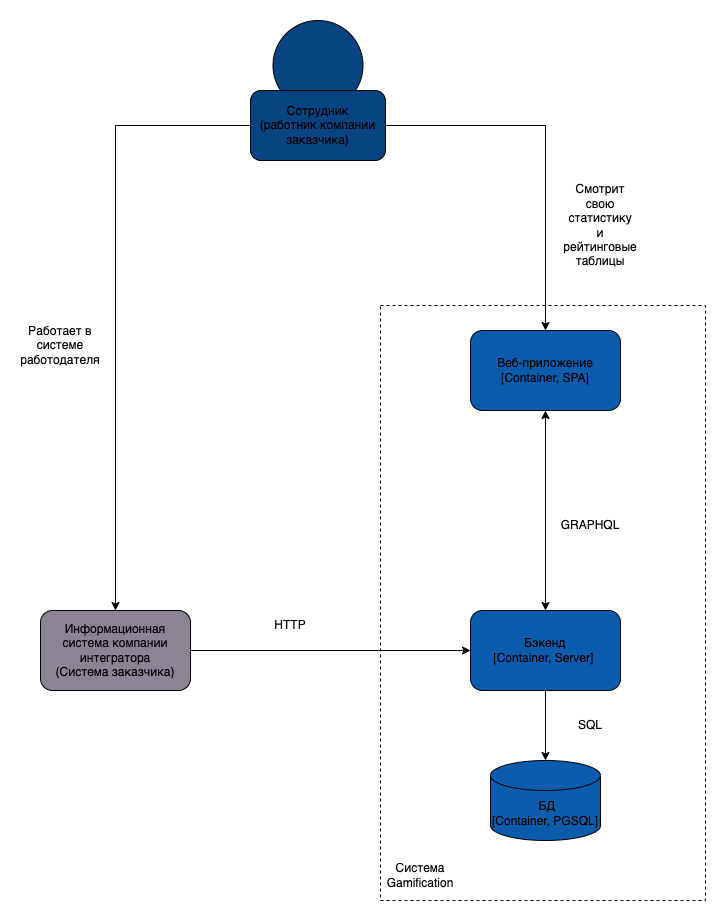

The diagram above was exported from draw.io. Its source (the exported page's mxGraphModel, read from the mxfile embedded in the PNG):
<mxGraphModel dx="4609" dy="2547" grid="1" gridSize="10" guides="1" tooltips="1" connect="1" arrows="1" fold="1" page="1" pageScale="1" pageWidth="850" pageHeight="1100" math="0" shadow="0">
  <root>
    <mxCell id="0" />
    <mxCell id="1" parent="0" />
    <mxCell id="2" value="" style="rounded=0;whiteSpace=wrap;html=1;dashed=1;" vertex="1" parent="1">
      <mxGeometry x="1590" y="425" width="325" height="595" as="geometry" />
    </mxCell>
    <mxCell id="3" value="" style="group;fillColor=none;" connectable="0" vertex="1" parent="1">
      <mxGeometry x="1460" y="140" width="135" height="140" as="geometry" />
    </mxCell>
    <mxCell id="4" value="" style="ellipse;whiteSpace=wrap;html=1;aspect=fixed;fillColor=#084382;" vertex="1" parent="3">
      <mxGeometry x="22.5" width="90" height="90" as="geometry" />
    </mxCell>
    <mxCell id="5" value="Сотрудник&lt;div&gt;(работник компании заказчика)&lt;/div&gt;" style="rounded=1;whiteSpace=wrap;html=1;fillColor=#084382;" vertex="1" parent="3">
      <mxGeometry y="70" width="135" height="70" as="geometry" />
    </mxCell>
    <mxCell id="6" style="edgeStyle=orthogonalEdgeStyle;rounded=0;orthogonalLoop=1;jettySize=auto;html=1;" edge="1" source="7" target="10" parent="1">
      <mxGeometry relative="1" as="geometry" />
    </mxCell>
    <mxCell id="7" value="Информационная система компании интегратора&lt;div&gt;(Система заказчика)&lt;/div&gt;" style="rounded=1;whiteSpace=wrap;html=1;fillColor=#8c8495;" vertex="1" parent="1">
      <mxGeometry x="1250" y="730" width="150" height="80" as="geometry" />
    </mxCell>
    <mxCell id="8" value="Веб-приложение&lt;div&gt;[Container, SPA]&lt;/div&gt;" style="rounded=1;whiteSpace=wrap;html=1;fillColor=#0b5cad;" vertex="1" parent="1">
      <mxGeometry x="1680" y="450" width="150" height="80" as="geometry" />
    </mxCell>
    <mxCell id="9" style="edgeStyle=orthogonalEdgeStyle;rounded=0;orthogonalLoop=1;jettySize=auto;html=1;" edge="1" source="10" target="11" parent="1">
      <mxGeometry relative="1" as="geometry" />
    </mxCell>
    <mxCell id="10" value="Бэкенд&lt;div&gt;[Container, Server]&amp;nbsp;&lt;/div&gt;" style="rounded=1;whiteSpace=wrap;html=1;fillColor=#0b5cad;" vertex="1" parent="1">
      <mxGeometry x="1680" y="730" width="150" height="80" as="geometry" />
    </mxCell>
    <mxCell id="11" value="&amp;nbsp;БД&lt;div&gt;[Container, PGSQL]&lt;/div&gt;" style="shape=cylinder3;whiteSpace=wrap;html=1;boundedLbl=1;backgroundOutline=1;size=15;fillColor=#0b5cad;" vertex="1" parent="1">
      <mxGeometry x="1700" y="880" width="110" height="80" as="geometry" />
    </mxCell>
    <mxCell id="12" value="" style="endArrow=classic;startArrow=classic;html=1;rounded=0;exitX=0.5;exitY=0;exitDx=0;exitDy=0;entryX=0.5;entryY=1;entryDx=0;entryDy=0;" edge="1" source="10" target="8" parent="1">
      <mxGeometry width="50" height="50" relative="1" as="geometry">
        <mxPoint x="1790" y="790" as="sourcePoint" />
        <mxPoint x="1840" y="740" as="targetPoint" />
      </mxGeometry>
    </mxCell>
    <mxCell id="13" style="edgeStyle=orthogonalEdgeStyle;rounded=0;orthogonalLoop=1;jettySize=auto;html=1;" edge="1" source="5" target="8" parent="1">
      <mxGeometry relative="1" as="geometry" />
    </mxCell>
    <mxCell id="14" value="Смотрит свою статистику и рейтинговые таблицы" style="text;html=1;align=center;verticalAlign=middle;whiteSpace=wrap;rounded=0;" vertex="1" parent="1">
      <mxGeometry x="1780" y="330" width="60" height="30" as="geometry" />
    </mxCell>
    <mxCell id="15" value="HTTP" style="text;html=1;align=center;verticalAlign=middle;whiteSpace=wrap;rounded=0;" vertex="1" parent="1">
      <mxGeometry x="1470" y="730" width="60" height="30" as="geometry" />
    </mxCell>
    <mxCell id="16" value="GRAPHQL" style="text;html=1;align=center;verticalAlign=middle;whiteSpace=wrap;rounded=0;" vertex="1" parent="1">
      <mxGeometry x="1770" y="630" width="60" height="30" as="geometry" />
    </mxCell>
    <mxCell id="17" style="edgeStyle=orthogonalEdgeStyle;rounded=0;orthogonalLoop=1;jettySize=auto;html=1;" edge="1" source="5" target="7" parent="1">
      <mxGeometry relative="1" as="geometry" />
    </mxCell>
    <mxCell id="18" value="Работает в системе работодателя" style="text;html=1;align=center;verticalAlign=middle;whiteSpace=wrap;rounded=0;" vertex="1" parent="1">
      <mxGeometry x="1240" y="450" width="60" height="30" as="geometry" />
    </mxCell>
    <mxCell id="19" value="SQL" style="text;html=1;align=center;verticalAlign=middle;whiteSpace=wrap;rounded=0;" vertex="1" parent="1">
      <mxGeometry x="1770" y="830" width="60" height="30" as="geometry" />
    </mxCell>
    <mxCell id="20" value="Система Gamification" style="text;html=1;align=center;verticalAlign=middle;whiteSpace=wrap;rounded=0;" vertex="1" parent="1">
      <mxGeometry x="1600" y="980" width="60" height="30" as="geometry" />
    </mxCell>
  </root>
</mxGraphModel>